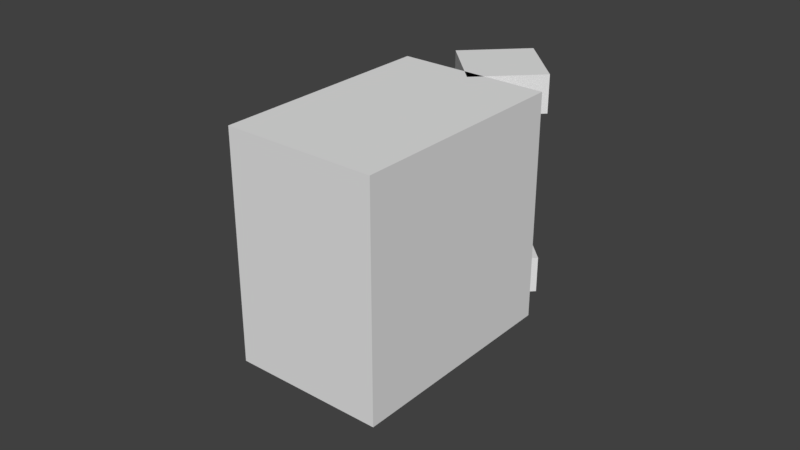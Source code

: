 # Source: building6.blend  (saved by Blender 2.77.0; exported with 4.5.12 LTS)
import bpy
from mathutils import Matrix  # noqa: F401  (used for matrix-valued properties, if any)

bpy.ops.wm.read_factory_settings(use_empty=True)
scene = bpy.context.scene
scene.name = 'Scene'

# ---- collections
col_collection_1 = bpy.data.collections.new('Collection 1'); scene.collection.children.link(col_collection_1)

# ---- materials (node trees are filled in below, after node groups)
mat_material = bpy.data.materials.new('Material')
mat_material.alpha_threshold = 0.0
mat_material.use_transparent_shadow = False
mat_material.roughness = 0.5
mat_material.line_color = (0.0, 0.0, 0.0, 1.0)

# ---- material node trees

# ---- world
world_world = bpy.data.worlds.new('World'); scene.world = world_world
world_world.color = (0.05088, 0.05088, 0.05088)
world_world.use_sun_shadow = False
world_world.sun_shadow_jitter_overblur = 0.0
world_world.cycles.sampling_method = 'MANUAL'

# ---- meshes
me_cube_002 = bpy.data.meshes.new('Cube.002')
me_cube_002.from_pydata([(0.5706, -2.163, -11.0), (-3.672, -6.406, -11.0), (-6.5, -3.577, -11.0), (-2.258, 0.6655, -11.0), (0.5706, -2.163, 1.0), (-3.672, -6.406, 1.0), (-6.5, -3.577, 1.0), (-2.258, 0.6655, 1.0), (-1.0, -1.0, -11.0), (-1.0, -1.0, -9.0), (-1.0, 1.0, -11.0), (-1.0, 1.0, -9.0), (1.0, -1.0, -11.0), (1.0, -1.0, -9.0), (1.0, 1.0, -11.0), (1.0, 1.0, -9.0), (-1.0, -1.0, -1.0), (-1.0, -1.0, 1.0), (-1.0, 1.0, -1.0), (-1.0, 1.0, 1.0), (1.0, -1.0, -1.0), (1.0, -1.0, 1.0), (1.0, 1.0, -1.0), (1.0, 1.0, 1.0)], [], [(0, 1, 2, 3), (4, 7, 6, 5), (0, 4, 5, 1), (1, 5, 6, 2), (2, 6, 7, 3), (4, 0, 3, 7), (9, 11, 10, 8), (11, 15, 14, 10), (15, 13, 12, 14), (13, 9, 8, 12), (8, 10, 14, 12), (13, 15, 11, 9), (17, 19, 18, 16), (19, 23, 22, 18), (23, 21, 20, 22), (21, 17, 16, 20), (16, 18, 22, 20), (21, 23, 19, 17)])
me_cube_002.materials.append(mat_material)
me_cube_002.use_remesh_preserve_volume = False
me_cube_002.use_remesh_preserve_attributes = False
me_cube_002.use_mirror_vertex_groups = False
me_cube_002.update()

# ---- objects
ob_cube_002 = bpy.data.objects.new('Cube.002', me_cube_002)

# ---- transforms, parenting, visibility, modifiers, constraints
ob_cube_002.location = (0.3354, 20.63, 12.5)
ob_cube_002.rotation_euler = (0.0, 0.0, 0.7854)
ob_cube_002.scale = (5.0, 5.0, 2.5)
ob_cube_002.lineart.crease_threshold = 0.0

# ---- collection membership
col_collection_1.objects.link(ob_cube_002)

# ---- scene / render settings (as saved in the file)
scene.frame_start = 1; scene.frame_end = 250; scene.frame_set(1)
scene.render.engine = 'BLENDER_EEVEE_NEXT'
scene.render.resolution_percentage = 50
scene.render.dither_intensity = 0.0
scene.cycles.use_denoising = False
scene.cycles.samples = 128
scene.cycles.sampling_pattern = 'TABULATED_SOBOL'
scene.cycles.light_sampling_threshold = 0.0
scene.cycles.use_adaptive_sampling = False
scene.cycles.use_light_tree = False
scene.cycles.blur_glossy = 0.0
scene.cycles.sample_clamp_indirect = 0.0
scene.view_settings.view_transform = 'Standard'
bpy.context.view_layer.update()

# ---- added for rendering (the .blend has no active camera and no usable light): camera, sun
cam_auto = bpy.data.cameras.new('AutoCamera')
cam_auto.lens = 50.0
cam_auto.sensor_width = 36.0
cam_auto.clip_end = 1304.56
ob_auto_camera = bpy.data.objects.new('AutoCamera', cam_auto)
scene.collection.objects.link(ob_auto_camera)
ob_auto_camera.location = (74.5017, -87.8504, 59.4672)
ob_auto_camera.rotation_euler = (1.09748, -7.21219e-08, 0.694738)
scene.camera = ob_auto_camera
light_auto_sun = bpy.data.lights.new('AutoSun', 'SUN')
light_auto_sun.energy = 3.0
light_auto_sun.angle = 0.0523599
ob_auto_sun = bpy.data.objects.new('AutoSun', light_auto_sun)
scene.collection.objects.link(ob_auto_sun)
ob_auto_sun.rotation_euler = (0.872665, 0.174533, 0.523599)
bpy.context.view_layer.update()
